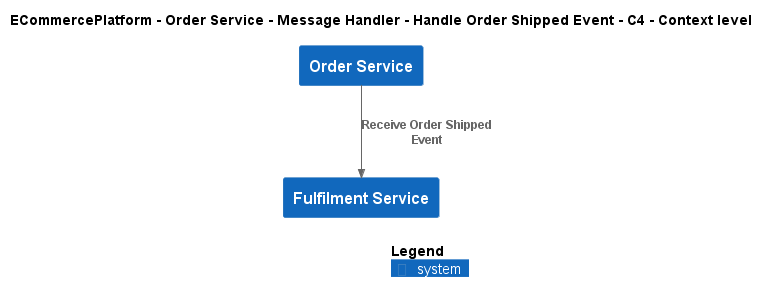

The diagram above was rendered by PlantUML. Its source (embedded in the PNG):
@startuml
!include ..\..\..\..\..\..\..\.c4s\C4_Context.puml

AddElementTag("c4interflow:lifecycle:new", $bgColor=green, $fontColor=#ffffff, $borderColor=green, $shadowing="False")
AddElementTag("c4interflow:lifecycle:changed", $bgColor=orange, $fontColor=#ffffff, $borderColor=orange, $shadowing="False")
AddElementTag("c4interflow:lifecycle:removed", $bgColor=red, $fontColor=#ffffff, $borderColor=red, $shadowing="False")

AddRelTag("c4interflow:lifecycle:new", $textColor=green, $lineColor=green)
AddRelTag("c4interflow:lifecycle:changed", $textColor=orange, $lineColor=orange)
AddRelTag("c4interflow:lifecycle:removed", $textColor=red, $lineColor=red)

SHOW_PERSON_PORTRAIT()
LAYOUT_TOP_DOWN()

skinparam linetype polyline

title ECommercePlatform - Order Service - Message Handler - Handle Order Shipped Event - C4 - Context level

System(ECommercePlatform.SoftwareSystems.OrderService, "Order Service", "")
System(ECommercePlatform.SoftwareSystems.FulfilmentService, "Fulfilment Service", "")

Rel(ECommercePlatform.SoftwareSystems.OrderService, ECommercePlatform.SoftwareSystems.FulfilmentService, "Receive Order Shipped Event")


SHOW_LEGEND()
@enduml